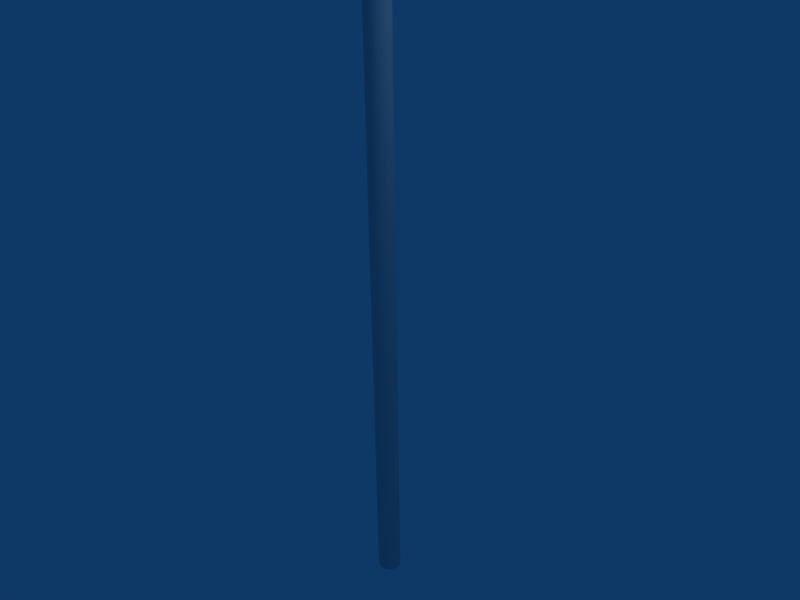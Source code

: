 # Source: street_sign_001.blend  (saved by Blender 2.49.2; exported with 4.5.12 LTS)
import bpy
from mathutils import Matrix  # noqa: F401  (used for matrix-valued properties, if any)

bpy.ops.wm.read_factory_settings(use_empty=True)
scene = bpy.context.scene
scene.name = 'Scene'

# ---- collections
col_collection_1 = bpy.data.collections.new('Collection 1'); scene.collection.children.link(col_collection_1)

# ---- materials (node trees are filled in below, after node groups)
mat_material_003 = bpy.data.materials.new('Material.003')
mat_material_003.alpha_threshold = 0.0
mat_material_003.roughness = 0.5
mat_material_003.line_color = (0.0, 0.0, 0.0, 1.0)
mat_material_001 = bpy.data.materials.new('Material.001')
mat_material_001.alpha_threshold = 0.0
mat_material_001.roughness = 0.5
mat_material_001.line_color = (0.0, 0.0, 0.0, 1.0)
mat_material_002 = bpy.data.materials.new('Material.002')
mat_material_002.alpha_threshold = 0.0
mat_material_002.roughness = 0.5
mat_material_002.line_color = (0.0, 0.0, 0.0, 1.0)

# ---- material node trees

# ---- world
world_world = bpy.data.worlds.new('World'); scene.world = world_world
world_world.color = (0.05656, 0.2208, 0.4)
world_world.use_sun_shadow = False
world_world.sun_shadow_jitter_overblur = 0.0
world_world.cycles.sampling_method = 'MANUAL'
world_world.cycles.sample_map_resolution = 256

# ---- cameras
cam_camera = bpy.data.cameras.new('Camera')
cam_camera.passepartout_alpha = 0.2
cam_camera.clip_end = 100.0
cam_camera.lens = 35.0
cam_camera.ortho_scale = 7.314
cam_camera.show_passepartout = False
cam_camera.show_safe_areas = True
cam_camera.dof.focus_distance = 0.0
cam_camera.dof.aperture_fstop = 128.0

# ---- lights
light_spot = bpy.data.lights.new('Spot', 'POINT')
light_spot.transmission_factor = 0.0
light_spot.cutoff_distance = 30.0
light_spot.energy = 100.0
light_spot.shadow_buffer_clip_start = 1.001
light_spot.shadow_soft_size = 1.0
light_spot.shadow_maximum_resolution = 0.006
light_spot.use_absolute_resolution = True
light_spot.cycles.use_multiple_importance_sampling = False

# ---- meshes
me_fastener = bpy.data.meshes.new('fastener')
me_fastener.from_pydata([(0.1226, 0.3676, -0.5898), (0.1226, -0.05984, -0.5898), (-0.0729, -0.05984, -0.5898), (-0.0729, 0.3676, -0.5898), (0.1226, 0.3676, 0.1899), (0.1226, -0.05984, 0.1899), (-0.0729, -0.05984, 0.1899), (-0.0729, 0.3676, 0.1899)], [], [(0, 1, 2, 3), (4, 7, 6, 5), (0, 4, 5, 1), (1, 5, 6, 2), (2, 6, 7, 3), (4, 0, 3, 7)])
_uv = me_fastener.uv_layers.new(name='streetSignFastener')
_uv.uv.foreach_set('vector', [0.4901, 0.2794, 0.2646, 0.2794, 0.2646, 0.2794, 0.4901, 0.2794, 0.4901, 0.6906, 0.4901, 0.6906, 0.2646, 0.6906, 0.2646, 0.6906, 0.4901, 0.2794, 0.4901, 0.6906, 0.2646, 0.6906, 0.2646, 0.2794, 0.2646, 0.2794, 0.2646, 0.6906, 0.2646, 0.6906, 0.2646, 0.2794, 0.2646, 0.2794, 0.2646, 0.6906, 0.4901, 0.6906, 0.4901, 0.2794, 0.4901, 0.6906, 0.4901, 0.2794, 0.4901, 0.2794, 0.4901, 0.6906])
me_fastener.materials.append(mat_material_003)
me_fastener.use_remesh_preserve_volume = False
me_fastener.use_remesh_preserve_attributes = False
me_fastener.use_mirror_vertex_groups = False
me_fastener.update()
me_sign = bpy.data.meshes.new('sign')
me_sign.from_pydata([(-0.009287, 2.094, 6.298), (-0.009287, -1.113, 6.298), (-0.009287, -1.113, 7.03), (-0.009287, 2.094, 7.03), (-0.0342, -1.113, 6.298), (-0.0342, -1.113, 7.03), (-0.0342, 2.094, 6.298), (-0.0342, 2.094, 7.03)], [], [(0, 3, 2, 1), (1, 2, 5, 4), (0, 1, 4, 6), (3, 0, 6, 7), (2, 3, 7, 5), (4, 5, 7, 6)])
_uv = me_sign.uv_layers.new(name='streetSignColor')
_uv.uv.foreach_set('vector', [0.8156, 0.6888, 0.8151, 0.8546, 0.08879, 0.8546, 0.0893, 0.6888, 0.8284, 0.07073, 0.9601, 0.07033, 0.9601, 0.07481, 0.8284, 0.07521, 0.1058, 0.07073, 0.6827, 0.06896, 0.6827, 0.07344, 0.1058, 0.07521, 0.8284, 0.2227, 0.9601, 0.2223, 0.9601, 0.2267, 0.8284, 0.2272, 0.1058, 0.2209, 0.6827, 0.2227, 0.6827, 0.2272, 0.1058, 0.2254, 0.8151, 0.3373, 0.8156, 0.5031, 0.0893, 0.5031, 0.08879, 0.3373])
me_sign.materials.append(mat_material_001)
me_sign.use_remesh_preserve_volume = False
me_sign.use_remesh_preserve_attributes = False
me_sign.use_mirror_vertex_groups = False
me_sign.update()
me_pole = bpy.data.meshes.new('pole')
me_pole.from_pydata([(0.13, 0.13, -0.7375), (0.1529, 0.1022, -0.7375), (0.1699, 0.07037, -0.7375), (0.1804, 0.03587, -0.7375), (0.1839, 2.206e-07, -0.7375), (0.1804, -0.03587, -0.7375), (0.1699, -0.07037, -0.7375), (0.1529, -0.1022, -0.7375), (0.13, -0.13, -0.7375), (0.1022, -0.1529, -0.7375), (0.07037, -0.1699, -0.7375), (0.03587, -0.1804, -0.7375), (1.942e-07, -0.1839, -0.7375), (-0.03587, -0.1804, -0.7375), (-0.07037, -0.1699, -0.7375), (-0.1022, -0.1529, -0.7375), (-0.13, -0.13, -0.7375), (-0.1529, -0.1022, -0.7375), (-0.1699, -0.07037, -0.7375), (-0.1804, -0.03587, -0.7375), (-0.1839, 3.843e-07, -0.7375), (-0.1804, 0.03587, -0.7375), (-0.1699, 0.07037, -0.7375), (-0.1529, 0.1022, -0.7375), (-0.13, 0.13, -0.7375), (-0.1022, 0.1529, -0.7375), (-0.07037, 0.1699, -0.7375), (-0.03587, 0.1804, -0.7375), (5.493e-07, 0.1839, -0.7375), (0.03587, 0.1804, -0.7375), (0.07037, 0.1699, -0.7375), (0.1022, 0.1529, -0.7375), (0.13, 0.13, 17.66), (0.1529, 0.1022, 17.66), (0.1699, 0.07037, 17.66), (0.1804, 0.03587, 17.66), (0.1839, 2.206e-07, 17.66), (0.1804, -0.03587, 17.66), (0.1699, -0.07037, 17.66), (0.1529, -0.1022, 17.66), (0.13, -0.13, 17.66), (0.1022, -0.1529, 17.66), (0.07037, -0.1699, 17.66), (0.03587, -0.1804, 17.66), (1.942e-07, -0.1839, 17.66), (-0.03587, -0.1804, 17.66), (-0.07037, -0.1699, 17.66), (-0.1022, -0.1529, 17.66), (-0.13, -0.13, 17.66), (-0.1529, -0.1022, 17.66), (-0.1699, -0.07037, 17.66), (-0.1804, -0.03587, 17.66), (-0.1839, 3.843e-07, 17.66), (-0.1804, 0.03587, 17.66), (-0.1699, 0.07037, 17.66), (-0.1529, 0.1022, 17.66), (-0.13, 0.13, 17.66), (-0.1022, 0.1529, 17.66), (-0.07037, 0.1699, 17.66), (-0.03587, 0.1804, 17.66), (5.493e-07, 0.1839, 17.66), (0.03587, 0.1804, 17.66), (0.07037, 0.1699, 17.66), (0.1022, 0.1529, 17.66)], [], [(0, 32, 33, 1), (2, 1, 33, 34), (3, 2, 34, 35), (4, 3, 35, 36), (4, 36, 37, 5), (6, 5, 37, 38), (7, 6, 38, 39), (8, 7, 39, 40), (9, 8, 40, 41), (10, 9, 41, 42), (11, 10, 42, 43), (12, 11, 43, 44), (13, 12, 44, 45), (14, 13, 45, 46), (15, 14, 46, 47), (15, 47, 48, 16), (17, 16, 48, 49), (18, 17, 49, 50), (19, 18, 50, 51), (20, 19, 51, 52), (21, 20, 52, 53), (22, 21, 53, 54), (23, 22, 54, 55), (24, 23, 55, 56), (25, 24, 56, 57), (26, 25, 57, 58), (27, 26, 58, 59), (28, 27, 59, 60), (29, 28, 60, 61), (30, 29, 61, 62), (31, 30, 62, 63), (32, 0, 31, 63)])
_uv = me_pole.uv_layers.new(name='streetSignPole')
_uv.uv.foreach_set('vector', [0.4833, 0.08012, 0.4833, 0.9222, 0.482, 0.9222, 0.482, 0.08012, 0.4805, 0.08012, 0.482, 0.08012, 0.482, 0.9222, 0.4805, 0.9222, 0.479, 0.08012, 0.4805, 0.08012, 0.4805, 0.9222, 0.479, 0.9222, 0.4773, 0.08012, 0.479, 0.08012, 0.479, 0.9222, 0.4773, 0.9222, 0.4773, 0.08012, 0.4773, 0.9222, 0.4757, 0.9222, 0.4757, 0.08012, 0.4741, 0.08012, 0.4757, 0.08012, 0.4757, 0.9222, 0.4741, 0.9222, 0.4726, 0.08012, 0.4741, 0.08012, 0.4741, 0.9222, 0.4726, 0.9222, 0.4714, 0.08012, 0.4726, 0.08012, 0.4726, 0.9222, 0.4714, 0.9222, 0.4703, 0.08012, 0.4714, 0.08012, 0.4714, 0.9222, 0.4703, 0.9222, 0.4696, 0.08012, 0.4703, 0.08012, 0.4703, 0.9222, 0.4696, 0.9222, 0.4691, 0.08012, 0.4696, 0.08012, 0.4696, 0.9222, 0.4691, 0.9222, 0.4689, 0.08012, 0.4691, 0.08012, 0.4691, 0.9222, 0.4689, 0.9222, 0.4691, 0.08012, 0.4689, 0.08012, 0.4689, 0.9222, 0.4691, 0.9222, 0.4696, 0.08012, 0.4691, 0.08012, 0.4691, 0.9222, 0.4696, 0.9222, 0.4703, 0.08012, 0.4696, 0.08012, 0.4696, 0.9222, 0.4703, 0.9222, 0.4703, 0.08012, 0.4703, 0.9222, 0.4714, 0.9222, 0.4714, 0.08012, 0.4727, 0.08012, 0.4714, 0.08012, 0.4714, 0.9222, 0.4727, 0.9222, 0.4741, 0.08012, 0.4727, 0.08012, 0.4727, 0.9222, 0.4741, 0.9222, 0.4757, 0.08012, 0.4741, 0.08012, 0.4741, 0.9222, 0.4757, 0.9222, 0.4773, 0.08012, 0.4757, 0.08012, 0.4757, 0.9222, 0.4773, 0.9222, 0.479, 0.08012, 0.4773, 0.08012, 0.4773, 0.9222, 0.479, 0.9222, 0.4805, 0.08012, 0.479, 0.08012, 0.479, 0.9222, 0.4805, 0.9222, 0.482, 0.08012, 0.4805, 0.08012, 0.4805, 0.9222, 0.482, 0.9222, 0.4833, 0.08012, 0.482, 0.08012, 0.482, 0.9222, 0.4833, 0.9222, 0.4843, 0.08012, 0.4833, 0.08012, 0.4833, 0.9222, 0.4843, 0.9222, 0.4851, 0.08012, 0.4843, 0.08012, 0.4843, 0.9222, 0.4851, 0.9222, 0.4856, 0.08012, 0.4851, 0.08012, 0.4851, 0.9222, 0.4856, 0.9222, 0.4857, 0.08012, 0.4856, 0.08012, 0.4856, 0.9222, 0.4857, 0.9222, 0.4856, 0.08012, 0.4857, 0.08012, 0.4857, 0.9222, 0.4856, 0.9222, 0.4851, 0.08012, 0.4856, 0.08012, 0.4856, 0.9222, 0.4851, 0.9222, 0.4843, 0.08012, 0.4851, 0.08012, 0.4851, 0.9222, 0.4843, 0.9222, 0.4833, 0.9222, 0.4833, 0.08012, 0.4843, 0.08012, 0.4843, 0.9222])
me_pole.materials.append(mat_material_002)
me_pole.use_remesh_preserve_volume = False
me_pole.use_remesh_preserve_attributes = False
me_pole.use_mirror_vertex_groups = False
me_pole.update()

# ---- objects
ob_fastener = bpy.data.objects.new('fastener', me_fastener)
ob_sign = bpy.data.objects.new('sign', me_sign)
ob_pole = bpy.data.objects.new('pole', me_pole)
ob_lamp = bpy.data.objects.new('Lamp', light_spot)
ob_camera = bpy.data.objects.new('Camera', cam_camera)

# ---- transforms, parenting, visibility, modifiers, constraints
ob_fastener.location = (-0.02278, -5.511, 7.212)
ob_fastener.lock_rotations_4d = False
ob_fastener.empty_display_type = 'ARROWS'
ob_fastener.lineart.crease_threshold = 0.0
ob_sign.location = (0.02397, -4.185, 0.3533)
ob_sign.lock_rotations_4d = False
ob_sign.empty_display_type = 'ARROWS'
ob_sign.lineart.crease_threshold = 0.0
ob_pole.location = (8.498e-05, -5.713, -10.06)
ob_pole.lock_rotations_4d = False
ob_pole.empty_display_type = 'ARROWS'
ob_pole.lineart.crease_threshold = 0.0
ob_lamp.location = (4.076, -4.852, -0.2162)
ob_lamp.rotation_euler = (0.6503, 0.05522, 1.866)
ob_lamp.lock_rotations_4d = False
ob_lamp.empty_display_type = 'ARROWS'
ob_lamp.color = (0.0, 0.0, 0.0, 0.0)
ob_lamp.lineart.crease_threshold = 0.0
ob_camera.location = (7.481, -12.37, -0.7763)
ob_camera.rotation_euler = (1.109, 0.01082, 0.8149)
ob_camera.lock_rotations_4d = False
ob_camera.empty_display_type = 'ARROWS'
ob_camera.color = (0.0, 0.0, 0.0, 0.0)
ob_camera.display_type = 'WIRE'
ob_camera.lineart.crease_threshold = 0.0

# ---- collection membership
col_collection_1.objects.link(ob_fastener)
col_collection_1.objects.link(ob_sign)
col_collection_1.objects.link(ob_pole)
col_collection_1.objects.link(ob_lamp)
col_collection_1.objects.link(ob_camera)

# ---- scene / render settings (as saved in the file)
scene.camera = ob_camera
scene.frame_start = 1; scene.frame_end = 250; scene.frame_set(1)
scene.render.engine = 'BLENDER_EEVEE_NEXT'
scene.render.image_settings.file_format = 'JPEG'
scene.render.image_settings.color_mode = 'RGB'
scene.render.image_settings.compression = 90
scene.render.resolution_x = 800
scene.render.resolution_y = 600
scene.render.pixel_aspect_x = 100.0
scene.render.pixel_aspect_y = 100.0
scene.render.fps = 25
scene.render.dither_intensity = 0.0
scene.render.use_compositing = False
scene.render.use_sequencer = False
scene.render.bake_margin = 2
scene.render.bake_bias = 0.0
scene.render.use_stamp_time = False
scene.render.use_stamp_date = False
scene.render.use_stamp_frame = False
scene.render.use_stamp_camera = False
scene.render.use_stamp_scene = False
scene.render.use_stamp_filename = False
scene.render.use_stamp_render_time = False
scene.render.stamp_font_size = 0
scene.cycles.use_denoising = False
scene.cycles.samples = 10
scene.cycles.sampling_pattern = 'TABULATED_SOBOL'
scene.cycles.light_sampling_threshold = 0.0
scene.cycles.use_adaptive_sampling = False
scene.cycles.use_light_tree = False
scene.cycles.blur_glossy = 0.0
scene.cycles.volume_bounces = 1
scene.cycles.pixel_filter_type = 'GAUSSIAN'
scene.cycles.sample_clamp_indirect = 0.0
scene.view_settings.view_transform = 'Raw'
bpy.context.view_layer.update()
